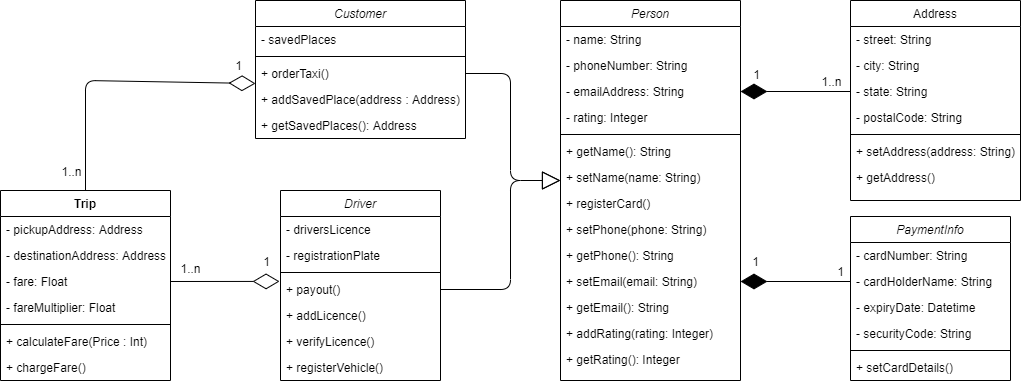

The diagram above was exported from draw.io. Its source (the exported page's mxGraphModel, read from the mxfile embedded in the PNG):
<mxGraphModel dx="2005" dy="1741" grid="1" gridSize="10" guides="1" tooltips="1" connect="1" arrows="1" fold="1" page="1" pageScale="1" pageWidth="827" pageHeight="1169" math="0" shadow="0">
  <root>
    <mxCell id="WIyWlLk6GJQsqaUBKTNV-0" />
    <mxCell id="WIyWlLk6GJQsqaUBKTNV-1" parent="WIyWlLk6GJQsqaUBKTNV-0" />
    <mxCell id="zkfFHV4jXpPFQw0GAbJ--0" value="Person" style="swimlane;fontStyle=2;align=center;verticalAlign=top;childLayout=stackLayout;horizontal=1;startSize=26;horizontalStack=0;resizeParent=1;resizeLast=0;collapsible=1;marginBottom=0;rounded=0;shadow=0;strokeWidth=1;" parent="WIyWlLk6GJQsqaUBKTNV-1" vertex="1">
      <mxGeometry x="390" y="-520" width="180" height="380" as="geometry">
        <mxRectangle x="230" y="140" width="160" height="26" as="alternateBounds" />
      </mxGeometry>
    </mxCell>
    <mxCell id="zkfFHV4jXpPFQw0GAbJ--1" value="- name: String" style="text;align=left;verticalAlign=top;spacingLeft=4;spacingRight=4;overflow=hidden;rotatable=0;points=[[0,0.5],[1,0.5]];portConstraint=eastwest;" parent="zkfFHV4jXpPFQw0GAbJ--0" vertex="1">
      <mxGeometry y="26" width="180" height="26" as="geometry" />
    </mxCell>
    <mxCell id="zkfFHV4jXpPFQw0GAbJ--2" value="- phoneNumber: String" style="text;align=left;verticalAlign=top;spacingLeft=4;spacingRight=4;overflow=hidden;rotatable=0;points=[[0,0.5],[1,0.5]];portConstraint=eastwest;rounded=0;shadow=0;html=0;" parent="zkfFHV4jXpPFQw0GAbJ--0" vertex="1">
      <mxGeometry y="52" width="180" height="26" as="geometry" />
    </mxCell>
    <mxCell id="jx_r6GXLV7wGFa1QsRTJ-17" value="- emailAddress: String" style="text;align=left;verticalAlign=top;spacingLeft=4;spacingRight=4;overflow=hidden;rotatable=0;points=[[0,0.5],[1,0.5]];portConstraint=eastwest;rounded=0;shadow=0;html=0;" parent="zkfFHV4jXpPFQw0GAbJ--0" vertex="1">
      <mxGeometry y="78" width="180" height="26" as="geometry" />
    </mxCell>
    <mxCell id="jx_r6GXLV7wGFa1QsRTJ-62" value="- rating: Integer" style="text;align=left;verticalAlign=top;spacingLeft=4;spacingRight=4;overflow=hidden;rotatable=0;points=[[0,0.5],[1,0.5]];portConstraint=eastwest;rounded=0;shadow=0;html=0;" parent="zkfFHV4jXpPFQw0GAbJ--0" vertex="1">
      <mxGeometry y="104" width="180" height="26" as="geometry" />
    </mxCell>
    <mxCell id="zkfFHV4jXpPFQw0GAbJ--4" value="" style="line;html=1;strokeWidth=1;align=left;verticalAlign=middle;spacingTop=-1;spacingLeft=3;spacingRight=3;rotatable=0;labelPosition=right;points=[];portConstraint=eastwest;" parent="zkfFHV4jXpPFQw0GAbJ--0" vertex="1">
      <mxGeometry y="130" width="180" height="8" as="geometry" />
    </mxCell>
    <mxCell id="zkfFHV4jXpPFQw0GAbJ--5" value="+ getName(): String" style="text;align=left;verticalAlign=top;spacingLeft=4;spacingRight=4;overflow=hidden;rotatable=0;points=[[0,0.5],[1,0.5]];portConstraint=eastwest;" parent="zkfFHV4jXpPFQw0GAbJ--0" vertex="1">
      <mxGeometry y="138" width="180" height="26" as="geometry" />
    </mxCell>
    <mxCell id="jx_r6GXLV7wGFa1QsRTJ-34" value="+ setName(name: String)" style="text;align=left;verticalAlign=top;spacingLeft=4;spacingRight=4;overflow=hidden;rotatable=0;points=[[0,0.5],[1,0.5]];portConstraint=eastwest;" parent="zkfFHV4jXpPFQw0GAbJ--0" vertex="1">
      <mxGeometry y="164" width="180" height="26" as="geometry" />
    </mxCell>
    <mxCell id="jx_r6GXLV7wGFa1QsRTJ-44" value="+ registerCard()" style="text;align=left;verticalAlign=top;spacingLeft=4;spacingRight=4;overflow=hidden;rotatable=0;points=[[0,0.5],[1,0.5]];portConstraint=eastwest;" parent="zkfFHV4jXpPFQw0GAbJ--0" vertex="1">
      <mxGeometry y="190" width="180" height="26" as="geometry" />
    </mxCell>
    <mxCell id="jx_r6GXLV7wGFa1QsRTJ-70" value="+ setPhone(phone: String)" style="text;align=left;verticalAlign=top;spacingLeft=4;spacingRight=4;overflow=hidden;rotatable=0;points=[[0,0.5],[1,0.5]];portConstraint=eastwest;" parent="zkfFHV4jXpPFQw0GAbJ--0" vertex="1">
      <mxGeometry y="216" width="180" height="26" as="geometry" />
    </mxCell>
    <mxCell id="jx_r6GXLV7wGFa1QsRTJ-71" value="+ getPhone(): String" style="text;align=left;verticalAlign=top;spacingLeft=4;spacingRight=4;overflow=hidden;rotatable=0;points=[[0,0.5],[1,0.5]];portConstraint=eastwest;" parent="zkfFHV4jXpPFQw0GAbJ--0" vertex="1">
      <mxGeometry y="242" width="180" height="26" as="geometry" />
    </mxCell>
    <mxCell id="jx_r6GXLV7wGFa1QsRTJ-72" value="+ setEmail(email: String)" style="text;align=left;verticalAlign=top;spacingLeft=4;spacingRight=4;overflow=hidden;rotatable=0;points=[[0,0.5],[1,0.5]];portConstraint=eastwest;" parent="zkfFHV4jXpPFQw0GAbJ--0" vertex="1">
      <mxGeometry y="268" width="180" height="26" as="geometry" />
    </mxCell>
    <mxCell id="jx_r6GXLV7wGFa1QsRTJ-73" value="+ getEmail(): String" style="text;align=left;verticalAlign=top;spacingLeft=4;spacingRight=4;overflow=hidden;rotatable=0;points=[[0,0.5],[1,0.5]];portConstraint=eastwest;" parent="zkfFHV4jXpPFQw0GAbJ--0" vertex="1">
      <mxGeometry y="294" width="180" height="26" as="geometry" />
    </mxCell>
    <mxCell id="jx_r6GXLV7wGFa1QsRTJ-74" value="+ addRating(rating: Integer)" style="text;align=left;verticalAlign=top;spacingLeft=4;spacingRight=4;overflow=hidden;rotatable=0;points=[[0,0.5],[1,0.5]];portConstraint=eastwest;" parent="zkfFHV4jXpPFQw0GAbJ--0" vertex="1">
      <mxGeometry y="320" width="180" height="26" as="geometry" />
    </mxCell>
    <mxCell id="jx_r6GXLV7wGFa1QsRTJ-75" value="+ getRating(): Integer" style="text;align=left;verticalAlign=top;spacingLeft=4;spacingRight=4;overflow=hidden;rotatable=0;points=[[0,0.5],[1,0.5]];portConstraint=eastwest;" parent="zkfFHV4jXpPFQw0GAbJ--0" vertex="1">
      <mxGeometry y="346" width="180" height="26" as="geometry" />
    </mxCell>
    <mxCell id="zkfFHV4jXpPFQw0GAbJ--17" value="Address" style="swimlane;fontStyle=0;align=center;verticalAlign=top;childLayout=stackLayout;horizontal=1;startSize=26;horizontalStack=0;resizeParent=1;resizeLast=0;collapsible=1;marginBottom=0;rounded=0;shadow=0;strokeWidth=1;" parent="WIyWlLk6GJQsqaUBKTNV-1" vertex="1">
      <mxGeometry x="680" y="-520" width="170" height="200" as="geometry">
        <mxRectangle x="550" y="140" width="160" height="26" as="alternateBounds" />
      </mxGeometry>
    </mxCell>
    <mxCell id="zkfFHV4jXpPFQw0GAbJ--18" value="- street: String" style="text;align=left;verticalAlign=top;spacingLeft=4;spacingRight=4;overflow=hidden;rotatable=0;points=[[0,0.5],[1,0.5]];portConstraint=eastwest;" parent="zkfFHV4jXpPFQw0GAbJ--17" vertex="1">
      <mxGeometry y="26" width="170" height="26" as="geometry" />
    </mxCell>
    <mxCell id="zkfFHV4jXpPFQw0GAbJ--19" value="- city: String" style="text;align=left;verticalAlign=top;spacingLeft=4;spacingRight=4;overflow=hidden;rotatable=0;points=[[0,0.5],[1,0.5]];portConstraint=eastwest;rounded=0;shadow=0;html=0;" parent="zkfFHV4jXpPFQw0GAbJ--17" vertex="1">
      <mxGeometry y="52" width="170" height="26" as="geometry" />
    </mxCell>
    <mxCell id="zkfFHV4jXpPFQw0GAbJ--20" value="- state: String" style="text;align=left;verticalAlign=top;spacingLeft=4;spacingRight=4;overflow=hidden;rotatable=0;points=[[0,0.5],[1,0.5]];portConstraint=eastwest;rounded=0;shadow=0;html=0;" parent="zkfFHV4jXpPFQw0GAbJ--17" vertex="1">
      <mxGeometry y="78" width="170" height="26" as="geometry" />
    </mxCell>
    <mxCell id="zkfFHV4jXpPFQw0GAbJ--21" value="- postalCode: String" style="text;align=left;verticalAlign=top;spacingLeft=4;spacingRight=4;overflow=hidden;rotatable=0;points=[[0,0.5],[1,0.5]];portConstraint=eastwest;rounded=0;shadow=0;html=0;" parent="zkfFHV4jXpPFQw0GAbJ--17" vertex="1">
      <mxGeometry y="104" width="170" height="26" as="geometry" />
    </mxCell>
    <mxCell id="zkfFHV4jXpPFQw0GAbJ--23" value="" style="line;html=1;strokeWidth=1;align=left;verticalAlign=middle;spacingTop=-1;spacingLeft=3;spacingRight=3;rotatable=0;labelPosition=right;points=[];portConstraint=eastwest;" parent="zkfFHV4jXpPFQw0GAbJ--17" vertex="1">
      <mxGeometry y="130" width="170" height="8" as="geometry" />
    </mxCell>
    <mxCell id="zkfFHV4jXpPFQw0GAbJ--24" value="+ setAddress(address: String)" style="text;align=left;verticalAlign=top;spacingLeft=4;spacingRight=4;overflow=hidden;rotatable=0;points=[[0,0.5],[1,0.5]];portConstraint=eastwest;" parent="zkfFHV4jXpPFQw0GAbJ--17" vertex="1">
      <mxGeometry y="138" width="170" height="26" as="geometry" />
    </mxCell>
    <mxCell id="zkfFHV4jXpPFQw0GAbJ--25" value="+ getAddress()" style="text;align=left;verticalAlign=top;spacingLeft=4;spacingRight=4;overflow=hidden;rotatable=0;points=[[0,0.5],[1,0.5]];portConstraint=eastwest;" parent="zkfFHV4jXpPFQw0GAbJ--17" vertex="1">
      <mxGeometry y="164" width="170" height="26" as="geometry" />
    </mxCell>
    <mxCell id="jx_r6GXLV7wGFa1QsRTJ-14" value="Customer" style="swimlane;fontStyle=2;align=center;verticalAlign=top;childLayout=stackLayout;horizontal=1;startSize=26;horizontalStack=0;resizeParent=1;resizeLast=0;collapsible=1;marginBottom=0;rounded=0;shadow=0;strokeWidth=1;" parent="WIyWlLk6GJQsqaUBKTNV-1" vertex="1">
      <mxGeometry x="85" y="-520" width="210" height="138" as="geometry">
        <mxRectangle x="230" y="140" width="160" height="26" as="alternateBounds" />
      </mxGeometry>
    </mxCell>
    <mxCell id="jx_r6GXLV7wGFa1QsRTJ-16" value="- savedPlaces" style="text;align=left;verticalAlign=top;spacingLeft=4;spacingRight=4;overflow=hidden;rotatable=0;points=[[0,0.5],[1,0.5]];portConstraint=eastwest;rounded=0;shadow=0;html=0;" parent="jx_r6GXLV7wGFa1QsRTJ-14" vertex="1">
      <mxGeometry y="26" width="210" height="26" as="geometry" />
    </mxCell>
    <mxCell id="jx_r6GXLV7wGFa1QsRTJ-18" value="" style="line;html=1;strokeWidth=1;align=left;verticalAlign=middle;spacingTop=-1;spacingLeft=3;spacingRight=3;rotatable=0;labelPosition=right;points=[];portConstraint=eastwest;" parent="jx_r6GXLV7wGFa1QsRTJ-14" vertex="1">
      <mxGeometry y="52" width="210" height="8" as="geometry" />
    </mxCell>
    <mxCell id="jx_r6GXLV7wGFa1QsRTJ-19" value="+ orderTaxi()" style="text;align=left;verticalAlign=top;spacingLeft=4;spacingRight=4;overflow=hidden;rotatable=0;points=[[0,0.5],[1,0.5]];portConstraint=eastwest;" parent="jx_r6GXLV7wGFa1QsRTJ-14" vertex="1">
      <mxGeometry y="60" width="210" height="26" as="geometry" />
    </mxCell>
    <mxCell id="jx_r6GXLV7wGFa1QsRTJ-79" value="+ addSavedPlace(address : Address)" style="text;align=left;verticalAlign=top;spacingLeft=4;spacingRight=4;overflow=hidden;rotatable=0;points=[[0,0.5],[1,0.5]];portConstraint=eastwest;" parent="jx_r6GXLV7wGFa1QsRTJ-14" vertex="1">
      <mxGeometry y="86" width="210" height="26" as="geometry" />
    </mxCell>
    <mxCell id="jx_r6GXLV7wGFa1QsRTJ-80" value="+ getSavedPlaces(): Address" style="text;align=left;verticalAlign=top;spacingLeft=4;spacingRight=4;overflow=hidden;rotatable=0;points=[[0,0.5],[1,0.5]];portConstraint=eastwest;" parent="jx_r6GXLV7wGFa1QsRTJ-14" vertex="1">
      <mxGeometry y="112" width="210" height="26" as="geometry" />
    </mxCell>
    <mxCell id="jx_r6GXLV7wGFa1QsRTJ-20" value="Driver" style="swimlane;fontStyle=2;align=center;verticalAlign=top;childLayout=stackLayout;horizontal=1;startSize=26;horizontalStack=0;resizeParent=1;resizeLast=0;collapsible=1;marginBottom=0;rounded=0;shadow=0;strokeWidth=1;" parent="WIyWlLk6GJQsqaUBKTNV-1" vertex="1">
      <mxGeometry x="110" y="-330" width="160" height="190" as="geometry">
        <mxRectangle x="230" y="140" width="160" height="26" as="alternateBounds" />
      </mxGeometry>
    </mxCell>
    <mxCell id="jx_r6GXLV7wGFa1QsRTJ-22" value="- driversLicence" style="text;align=left;verticalAlign=top;spacingLeft=4;spacingRight=4;overflow=hidden;rotatable=0;points=[[0,0.5],[1,0.5]];portConstraint=eastwest;rounded=0;shadow=0;html=0;" parent="jx_r6GXLV7wGFa1QsRTJ-20" vertex="1">
      <mxGeometry y="26" width="160" height="26" as="geometry" />
    </mxCell>
    <mxCell id="jx_r6GXLV7wGFa1QsRTJ-23" value="- registrationPlate" style="text;align=left;verticalAlign=top;spacingLeft=4;spacingRight=4;overflow=hidden;rotatable=0;points=[[0,0.5],[1,0.5]];portConstraint=eastwest;rounded=0;shadow=0;html=0;" parent="jx_r6GXLV7wGFa1QsRTJ-20" vertex="1">
      <mxGeometry y="52" width="160" height="26" as="geometry" />
    </mxCell>
    <mxCell id="jx_r6GXLV7wGFa1QsRTJ-24" value="" style="line;html=1;strokeWidth=1;align=left;verticalAlign=middle;spacingTop=-1;spacingLeft=3;spacingRight=3;rotatable=0;labelPosition=right;points=[];portConstraint=eastwest;" parent="jx_r6GXLV7wGFa1QsRTJ-20" vertex="1">
      <mxGeometry y="78" width="160" height="8" as="geometry" />
    </mxCell>
    <mxCell id="jx_r6GXLV7wGFa1QsRTJ-25" value="+ payout()" style="text;align=left;verticalAlign=top;spacingLeft=4;spacingRight=4;overflow=hidden;rotatable=0;points=[[0,0.5],[1,0.5]];portConstraint=eastwest;" parent="jx_r6GXLV7wGFa1QsRTJ-20" vertex="1">
      <mxGeometry y="86" width="160" height="26" as="geometry" />
    </mxCell>
    <mxCell id="jx_r6GXLV7wGFa1QsRTJ-63" value="+ addLicence()" style="text;align=left;verticalAlign=top;spacingLeft=4;spacingRight=4;overflow=hidden;rotatable=0;points=[[0,0.5],[1,0.5]];portConstraint=eastwest;" parent="jx_r6GXLV7wGFa1QsRTJ-20" vertex="1">
      <mxGeometry y="112" width="160" height="26" as="geometry" />
    </mxCell>
    <mxCell id="jx_r6GXLV7wGFa1QsRTJ-64" value="+ verifyLicence()" style="text;align=left;verticalAlign=top;spacingLeft=4;spacingRight=4;overflow=hidden;rotatable=0;points=[[0,0.5],[1,0.5]];portConstraint=eastwest;" parent="jx_r6GXLV7wGFa1QsRTJ-20" vertex="1">
      <mxGeometry y="138" width="160" height="26" as="geometry" />
    </mxCell>
    <mxCell id="jx_r6GXLV7wGFa1QsRTJ-69" value="+ registerVehicle()" style="text;align=left;verticalAlign=top;spacingLeft=4;spacingRight=4;overflow=hidden;rotatable=0;points=[[0,0.5],[1,0.5]];portConstraint=eastwest;" parent="jx_r6GXLV7wGFa1QsRTJ-20" vertex="1">
      <mxGeometry y="164" width="160" height="26" as="geometry" />
    </mxCell>
    <mxCell id="jx_r6GXLV7wGFa1QsRTJ-26" value="PaymentInfo" style="swimlane;fontStyle=2;align=center;verticalAlign=top;childLayout=stackLayout;horizontal=1;startSize=26;horizontalStack=0;resizeParent=1;resizeLast=0;collapsible=1;marginBottom=0;rounded=0;shadow=0;strokeWidth=1;" parent="WIyWlLk6GJQsqaUBKTNV-1" vertex="1">
      <mxGeometry x="680" y="-304" width="160" height="164" as="geometry">
        <mxRectangle x="230" y="140" width="160" height="26" as="alternateBounds" />
      </mxGeometry>
    </mxCell>
    <mxCell id="jx_r6GXLV7wGFa1QsRTJ-27" value="- cardNumber: String" style="text;align=left;verticalAlign=top;spacingLeft=4;spacingRight=4;overflow=hidden;rotatable=0;points=[[0,0.5],[1,0.5]];portConstraint=eastwest;" parent="jx_r6GXLV7wGFa1QsRTJ-26" vertex="1">
      <mxGeometry y="26" width="160" height="26" as="geometry" />
    </mxCell>
    <mxCell id="jx_r6GXLV7wGFa1QsRTJ-28" value="- cardHolderName: String" style="text;align=left;verticalAlign=top;spacingLeft=4;spacingRight=4;overflow=hidden;rotatable=0;points=[[0,0.5],[1,0.5]];portConstraint=eastwest;rounded=0;shadow=0;html=0;" parent="jx_r6GXLV7wGFa1QsRTJ-26" vertex="1">
      <mxGeometry y="52" width="160" height="26" as="geometry" />
    </mxCell>
    <mxCell id="jx_r6GXLV7wGFa1QsRTJ-61" value="- expiryDate: Datetime" style="text;align=left;verticalAlign=top;spacingLeft=4;spacingRight=4;overflow=hidden;rotatable=0;points=[[0,0.5],[1,0.5]];portConstraint=eastwest;rounded=0;shadow=0;html=0;" parent="jx_r6GXLV7wGFa1QsRTJ-26" vertex="1">
      <mxGeometry y="78" width="160" height="26" as="geometry" />
    </mxCell>
    <mxCell id="jx_r6GXLV7wGFa1QsRTJ-29" value="- securityCode: String" style="text;align=left;verticalAlign=top;spacingLeft=4;spacingRight=4;overflow=hidden;rotatable=0;points=[[0,0.5],[1,0.5]];portConstraint=eastwest;rounded=0;shadow=0;html=0;" parent="jx_r6GXLV7wGFa1QsRTJ-26" vertex="1">
      <mxGeometry y="104" width="160" height="26" as="geometry" />
    </mxCell>
    <mxCell id="jx_r6GXLV7wGFa1QsRTJ-30" value="" style="line;html=1;strokeWidth=1;align=left;verticalAlign=middle;spacingTop=-1;spacingLeft=3;spacingRight=3;rotatable=0;labelPosition=right;points=[];portConstraint=eastwest;" parent="jx_r6GXLV7wGFa1QsRTJ-26" vertex="1">
      <mxGeometry y="130" width="160" height="8" as="geometry" />
    </mxCell>
    <mxCell id="jx_r6GXLV7wGFa1QsRTJ-31" value="+ setCardDetails()" style="text;align=left;verticalAlign=top;spacingLeft=4;spacingRight=4;overflow=hidden;rotatable=0;points=[[0,0.5],[1,0.5]];portConstraint=eastwest;" parent="jx_r6GXLV7wGFa1QsRTJ-26" vertex="1">
      <mxGeometry y="138" width="160" height="26" as="geometry" />
    </mxCell>
    <mxCell id="jx_r6GXLV7wGFa1QsRTJ-50" value="Trip" style="swimlane;fontStyle=1;align=center;verticalAlign=top;childLayout=stackLayout;horizontal=1;startSize=26;horizontalStack=0;resizeParent=1;resizeParentMax=0;resizeLast=0;collapsible=1;marginBottom=0;" parent="WIyWlLk6GJQsqaUBKTNV-1" vertex="1">
      <mxGeometry x="-170" y="-330" width="170" height="190" as="geometry" />
    </mxCell>
    <mxCell id="jx_r6GXLV7wGFa1QsRTJ-51" value="- pickupAddress: Address" style="text;strokeColor=none;fillColor=none;align=left;verticalAlign=top;spacingLeft=4;spacingRight=4;overflow=hidden;rotatable=0;points=[[0,0.5],[1,0.5]];portConstraint=eastwest;" parent="jx_r6GXLV7wGFa1QsRTJ-50" vertex="1">
      <mxGeometry y="26" width="170" height="26" as="geometry" />
    </mxCell>
    <mxCell id="jx_r6GXLV7wGFa1QsRTJ-54" value="- destinationAddress: Address" style="text;strokeColor=none;fillColor=none;align=left;verticalAlign=top;spacingLeft=4;spacingRight=4;overflow=hidden;rotatable=0;points=[[0,0.5],[1,0.5]];portConstraint=eastwest;" parent="jx_r6GXLV7wGFa1QsRTJ-50" vertex="1">
      <mxGeometry y="52" width="170" height="26" as="geometry" />
    </mxCell>
    <mxCell id="jx_r6GXLV7wGFa1QsRTJ-60" value="- fare: Float" style="text;strokeColor=none;fillColor=none;align=left;verticalAlign=top;spacingLeft=4;spacingRight=4;overflow=hidden;rotatable=0;points=[[0,0.5],[1,0.5]];portConstraint=eastwest;" parent="jx_r6GXLV7wGFa1QsRTJ-50" vertex="1">
      <mxGeometry y="78" width="170" height="26" as="geometry" />
    </mxCell>
    <mxCell id="jx_r6GXLV7wGFa1QsRTJ-59" value="- fareMultiplier: Float" style="text;strokeColor=none;fillColor=none;align=left;verticalAlign=top;spacingLeft=4;spacingRight=4;overflow=hidden;rotatable=0;points=[[0,0.5],[1,0.5]];portConstraint=eastwest;" parent="jx_r6GXLV7wGFa1QsRTJ-50" vertex="1">
      <mxGeometry y="104" width="170" height="26" as="geometry" />
    </mxCell>
    <mxCell id="jx_r6GXLV7wGFa1QsRTJ-52" value="" style="line;strokeWidth=1;fillColor=none;align=left;verticalAlign=middle;spacingTop=-1;spacingLeft=3;spacingRight=3;rotatable=0;labelPosition=right;points=[];portConstraint=eastwest;" parent="jx_r6GXLV7wGFa1QsRTJ-50" vertex="1">
      <mxGeometry y="130" width="170" height="8" as="geometry" />
    </mxCell>
    <mxCell id="jx_r6GXLV7wGFa1QsRTJ-53" value="+ calculateFare(Price : Int)" style="text;strokeColor=none;fillColor=none;align=left;verticalAlign=top;spacingLeft=4;spacingRight=4;overflow=hidden;rotatable=0;points=[[0,0.5],[1,0.5]];portConstraint=eastwest;" parent="jx_r6GXLV7wGFa1QsRTJ-50" vertex="1">
      <mxGeometry y="138" width="170" height="26" as="geometry" />
    </mxCell>
    <mxCell id="jx_r6GXLV7wGFa1QsRTJ-55" value="+ chargeFare()" style="text;strokeColor=none;fillColor=none;align=left;verticalAlign=top;spacingLeft=4;spacingRight=4;overflow=hidden;rotatable=0;points=[[0,0.5],[1,0.5]];portConstraint=eastwest;" parent="jx_r6GXLV7wGFa1QsRTJ-50" vertex="1">
      <mxGeometry y="164" width="170" height="26" as="geometry" />
    </mxCell>
    <mxCell id="IH8kwrfOafZgaDp_yDQ_-8" value="" style="endArrow=diamondThin;endFill=0;endSize=24;html=1;exitX=1;exitY=0.5;exitDx=0;exitDy=0;entryX=-0.006;entryY=0.189;entryDx=0;entryDy=0;entryPerimeter=0;" edge="1" parent="WIyWlLk6GJQsqaUBKTNV-1" source="jx_r6GXLV7wGFa1QsRTJ-60" target="jx_r6GXLV7wGFa1QsRTJ-25">
      <mxGeometry width="160" relative="1" as="geometry">
        <mxPoint x="30" y="-200" as="sourcePoint" />
        <mxPoint x="160" y="-242" as="targetPoint" />
      </mxGeometry>
    </mxCell>
    <mxCell id="IH8kwrfOafZgaDp_yDQ_-28" value="1..n" style="text;html=1;align=center;verticalAlign=middle;resizable=0;points=[];labelBackgroundColor=#ffffff;" vertex="1" connectable="0" parent="IH8kwrfOafZgaDp_yDQ_-8">
      <mxGeometry x="-0.7631" relative="1" as="geometry">
        <mxPoint x="7" y="-12.99" as="offset" />
      </mxGeometry>
    </mxCell>
    <mxCell id="IH8kwrfOafZgaDp_yDQ_-29" value="1" style="text;html=1;align=center;verticalAlign=middle;resizable=0;points=[];labelBackgroundColor=#ffffff;" vertex="1" connectable="0" parent="IH8kwrfOafZgaDp_yDQ_-8">
      <mxGeometry x="0.7593" relative="1" as="geometry">
        <mxPoint y="-20.92" as="offset" />
      </mxGeometry>
    </mxCell>
    <mxCell id="IH8kwrfOafZgaDp_yDQ_-10" value="" style="endArrow=diamondThin;endFill=0;endSize=24;html=1;exitX=0.5;exitY=0;exitDx=0;exitDy=0;" edge="1" parent="WIyWlLk6GJQsqaUBKTNV-1" source="jx_r6GXLV7wGFa1QsRTJ-50">
      <mxGeometry width="160" relative="1" as="geometry">
        <mxPoint x="-170" y="-120" as="sourcePoint" />
        <mxPoint x="85" y="-437" as="targetPoint" />
        <Array as="points">
          <mxPoint x="-85" y="-440" />
        </Array>
      </mxGeometry>
    </mxCell>
    <mxCell id="IH8kwrfOafZgaDp_yDQ_-26" value="1" style="text;html=1;align=center;verticalAlign=middle;resizable=0;points=[];labelBackgroundColor=#ffffff;" vertex="1" connectable="0" parent="IH8kwrfOafZgaDp_yDQ_-10">
      <mxGeometry x="0.8778" y="1" relative="1" as="geometry">
        <mxPoint y="-16.7" as="offset" />
      </mxGeometry>
    </mxCell>
    <mxCell id="IH8kwrfOafZgaDp_yDQ_-27" value="1..n" style="text;html=1;align=center;verticalAlign=middle;resizable=0;points=[];labelBackgroundColor=#ffffff;" vertex="1" connectable="0" parent="IH8kwrfOafZgaDp_yDQ_-10">
      <mxGeometry x="-0.8232" y="4" relative="1" as="geometry">
        <mxPoint x="-11" y="5" as="offset" />
      </mxGeometry>
    </mxCell>
    <mxCell id="IH8kwrfOafZgaDp_yDQ_-16" value="" style="endArrow=block;endSize=16;endFill=0;html=1;exitX=1;exitY=0.5;exitDx=0;exitDy=0;" edge="1" parent="WIyWlLk6GJQsqaUBKTNV-1" source="jx_r6GXLV7wGFa1QsRTJ-25">
      <mxGeometry width="160" relative="1" as="geometry">
        <mxPoint x="330" y="-190" as="sourcePoint" />
        <mxPoint x="390" y="-340" as="targetPoint" />
        <Array as="points">
          <mxPoint x="340" y="-231" />
          <mxPoint x="340" y="-340" />
        </Array>
      </mxGeometry>
    </mxCell>
    <mxCell id="IH8kwrfOafZgaDp_yDQ_-17" value="" style="endArrow=block;endSize=16;endFill=0;html=1;exitX=1;exitY=0.5;exitDx=0;exitDy=0;" edge="1" parent="WIyWlLk6GJQsqaUBKTNV-1" source="jx_r6GXLV7wGFa1QsRTJ-19">
      <mxGeometry width="160" relative="1" as="geometry">
        <mxPoint x="310" y="-580" as="sourcePoint" />
        <mxPoint x="390" y="-340" as="targetPoint" />
        <Array as="points">
          <mxPoint x="340" y="-447" />
          <mxPoint x="340" y="-340" />
        </Array>
      </mxGeometry>
    </mxCell>
    <mxCell id="IH8kwrfOafZgaDp_yDQ_-18" value="" style="endArrow=diamondThin;endFill=1;endSize=24;html=1;entryX=1;entryY=0.5;entryDx=0;entryDy=0;exitX=0;exitY=0.5;exitDx=0;exitDy=0;" edge="1" parent="WIyWlLk6GJQsqaUBKTNV-1" source="jx_r6GXLV7wGFa1QsRTJ-28" target="jx_r6GXLV7wGFa1QsRTJ-72">
      <mxGeometry width="160" relative="1" as="geometry">
        <mxPoint x="570" y="-100" as="sourcePoint" />
        <mxPoint x="730" y="-100" as="targetPoint" />
      </mxGeometry>
    </mxCell>
    <mxCell id="IH8kwrfOafZgaDp_yDQ_-23" value="1" style="text;html=1;align=center;verticalAlign=middle;resizable=0;points=[];labelBackgroundColor=#ffffff;" vertex="1" connectable="0" parent="IH8kwrfOafZgaDp_yDQ_-18">
      <mxGeometry x="0.7469" y="-1" relative="1" as="geometry">
        <mxPoint y="-20" as="offset" />
      </mxGeometry>
    </mxCell>
    <mxCell id="IH8kwrfOafZgaDp_yDQ_-24" value="1" style="text;html=1;align=center;verticalAlign=middle;resizable=0;points=[];labelBackgroundColor=#ffffff;" vertex="1" connectable="0" parent="IH8kwrfOafZgaDp_yDQ_-18">
      <mxGeometry x="-0.7985" relative="1" as="geometry">
        <mxPoint y="-11" as="offset" />
      </mxGeometry>
    </mxCell>
    <mxCell id="IH8kwrfOafZgaDp_yDQ_-19" value="" style="endArrow=diamondThin;endFill=1;endSize=24;html=1;entryX=1;entryY=0.5;entryDx=0;entryDy=0;exitX=0;exitY=0.5;exitDx=0;exitDy=0;" edge="1" parent="WIyWlLk6GJQsqaUBKTNV-1" source="zkfFHV4jXpPFQw0GAbJ--20" target="jx_r6GXLV7wGFa1QsRTJ-17">
      <mxGeometry width="160" relative="1" as="geometry">
        <mxPoint x="680" y="-410" as="sourcePoint" />
        <mxPoint x="570" y="-410" as="targetPoint" />
      </mxGeometry>
    </mxCell>
    <mxCell id="IH8kwrfOafZgaDp_yDQ_-20" value="1" style="text;html=1;align=center;verticalAlign=middle;resizable=0;points=[];labelBackgroundColor=#ffffff;" vertex="1" connectable="0" parent="IH8kwrfOafZgaDp_yDQ_-19">
      <mxGeometry x="0.7288" y="-1" relative="1" as="geometry">
        <mxPoint y="-17" as="offset" />
      </mxGeometry>
    </mxCell>
    <mxCell id="IH8kwrfOafZgaDp_yDQ_-21" value="1..n" style="text;html=1;align=center;verticalAlign=middle;resizable=0;points=[];labelBackgroundColor=#ffffff;" vertex="1" connectable="0" parent="IH8kwrfOafZgaDp_yDQ_-19">
      <mxGeometry x="-0.8167" y="1" relative="1" as="geometry">
        <mxPoint x="-10" y="-12" as="offset" />
      </mxGeometry>
    </mxCell>
  </root>
</mxGraphModel>